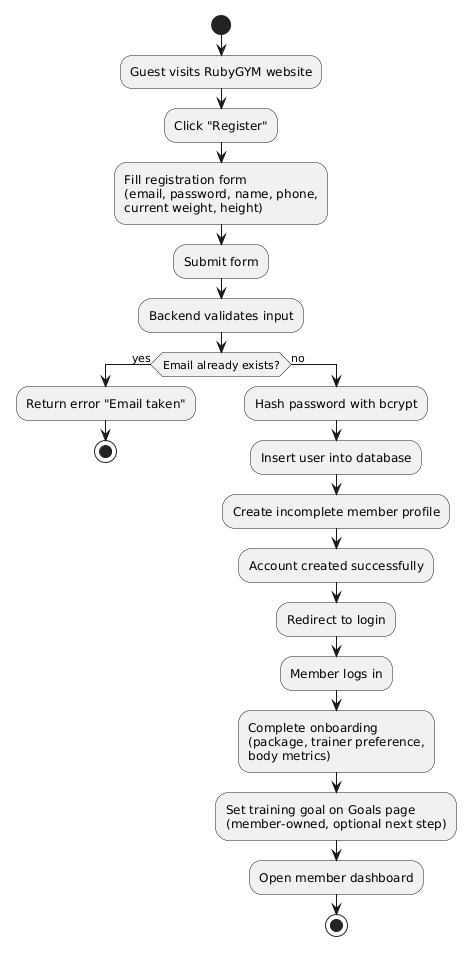

The diagram above was rendered by PlantUML. Its source (embedded in the PNG):
@startuml Registration_Activity
start
:Guest visits RubyGYM website;
:Click "Register";
:Fill registration form\n(email, password, name, phone,\ncurrent weight, height);
:Submit form;

:Backend validates input;
if (Email already exists?) then (yes)
  :Return error "Email taken";
  stop
else (no)
  :Hash password with bcrypt;
  :Insert user into database;
  :Create incomplete member profile;
  :Account created successfully;
  :Redirect to login;
  :Member logs in;
  :Complete onboarding\n(package, trainer preference,\nbody metrics);
  :Set training goal on Goals page\n(member-owned, optional next step);
  :Open member dashboard;
  stop
endif
@enduml